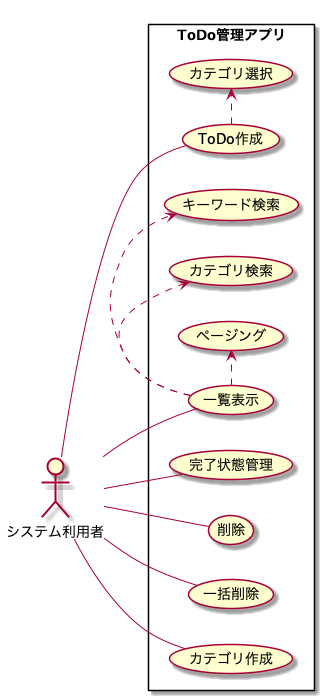

The diagram above was rendered by PlantUML. Its source (embedded in the PNG):
@startuml
left to right direction
skinparam packageStyle rectangle
actor システム利用者
rectangle ToDo管理アプリ {
  システム利用者 -- (ToDo作成)
  (ToDo作成) .> (カテゴリ選択)
  システム利用者 -- (完了状態管理)
  システム利用者 -- (一覧表示)
  (一覧表示) .> (キーワード検索)
  (一覧表示) .> (カテゴリ検索)
  (一覧表示) .> (ページング)
  システム利用者 -- (削除)
  システム利用者 -- (一括削除)
  システム利用者 -- (カテゴリ作成)
}
@enduml